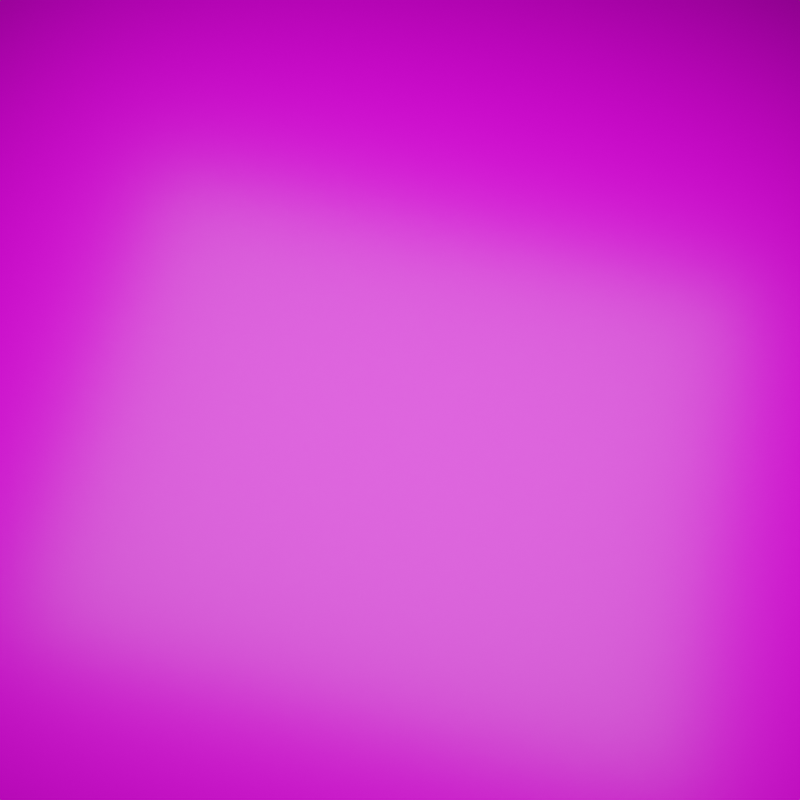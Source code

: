 # Source: r-place.blend  (saved by Blender 3.6.11; exported with 4.5.12 LTS)
import bpy
from mathutils import Matrix  # noqa: F401  (used for matrix-valued properties, if any)

bpy.ops.wm.read_factory_settings(use_empty=True)
scene = bpy.context.scene
scene.name = 'Scene'

# ---- images (referenced by path relative to the original .blend; pixels are not part of the script)
import os
ASSET_DIR = os.environ.get("B2B_ASSET_DIR", "")  # directory of the original .blend (textures are referenced by path, not embedded)
HERE = os.path.dirname(os.path.abspath(__file__))  # packed textures are extracted next to this script under _unpacked/

def load_image(name, relpath, width, height, colorspace="sRGB"):
    """Load a texture the original file referenced (path relative to the .blend, or extracted next to this script)."""
    p = next((c for c in (os.path.join(HERE, relpath), os.path.join(ASSET_DIR, relpath)) if relpath and os.path.exists(c)), "")
    if p:
        img = bpy.data.images.load(p, check_existing=True)
        img.name = name
    else:  # same state as the original file: an image datablock whose file is absent (Cycles renders it pink)
        img = bpy.data.images.new(name, width, height)
        img.source = "FILE"
        img.filepath = "//" + (relpath or name)
    img.colorspace_settings.name = colorspace
    return img
img_frame_6000_png = load_image('frame-6000.png', 'data/frames_color/frame-6000.png', 1024, 1024, 'sRGB')

# ---- materials (node trees are filled in below, after node groups)
mat_colormap = bpy.data.materials.new('ColorMap')
mat_colormap.alpha_threshold = 0.0
mat_colormap.line_color = (0.0, 0.0, 0.0, 1.0)

# ---- node groups
ng_crop_grid = bpy.data.node_groups.new('Crop Grid', 'GeometryNodeTree')
_s = ng_crop_grid.interface.new_socket(name='Geometry', in_out='OUTPUT', socket_type='NodeSocketGeometry')
_s = ng_crop_grid.interface.new_socket(name='Geometry', in_out='INPUT', socket_type='NodeSocketGeometry')
_s = ng_crop_grid.interface.new_socket(name='X Min', in_out='INPUT', socket_type='NodeSocketInt')
_s.min_value = 0
_s.max_value = 2999
_s = ng_crop_grid.interface.new_socket(name='X Max', in_out='INPUT', socket_type='NodeSocketInt')
_s.min_value = 0
_s.max_value = 2999
_s = ng_crop_grid.interface.new_socket(name='Y Min', in_out='INPUT', socket_type='NodeSocketInt')
_s.min_value = 0
_s.max_value = 2000
_s = ng_crop_grid.interface.new_socket(name='Y Max', in_out='INPUT', socket_type='NodeSocketInt')
_s.min_value = 0
_s.max_value = 2000
ng_crop_grid.is_modifier = True
_N = ng_crop_grid.nodes; _L = ng_crop_grid.links
n0 = _N.new('FunctionNodeCompare'); n0.name = 'Compare'; n0.location = (-294, 246)
n0.operation = 'LESS_THAN'
n0.inputs[6].default_value = (0.0, 0.0, 0.0, 0.0)
n0.inputs[7].default_value = (0.0, 0.0, 0.0, 0.0)
n1 = _N.new('FunctionNodeCompare'); n1.name = 'Compare.002'; n1.location = (-293, 80)
n1.inputs[6].default_value = (0.0, 0.0, 0.0, 0.0)
n1.inputs[7].default_value = (0.0, 0.0, 0.0, 0.0)
n2 = _N.new('FunctionNodeCompare'); n2.name = 'Compare.001'; n2.location = (-298, -180)
n2.inputs[6].default_value = (0.0, 0.0, 0.0, 0.0)
n2.inputs[7].default_value = (0.0, 0.0, 0.0, 0.0)
n3 = _N.new('FunctionNodeCompare'); n3.name = 'Compare.003'; n3.location = (-305, -355)
n3.operation = 'LESS_THAN'
n3.inputs[6].default_value = (0.0, 0.0, 0.0, 0.0)
n3.inputs[7].default_value = (0.0, 0.0, 0.0, 0.0)
n4 = _N.new('NodeGroupOutput'); n4.name = 'Group Output'; n4.location = (744, 49)
n5 = _N.new('GeometryNodeDeleteGeometry'); n5.name = 'Delete Geometry'; n5.location = (471, 119)
n5.domain = 'FACE'
n6 = _N.new('NodeReroute'); n6.name = 'Reroute.001'; n6.location = (-769, 396)
n6.width = 16
n6.socket_idname = 'NodeSocketGeometry'
n7 = _N.new('NodeReroute'); n7.name = 'Reroute'; n7.location = (284, 400)
n7.width = 16
n7.socket_idname = 'NodeSocketGeometry'
n8 = _N.new('ShaderNodeMapRange'); n8.name = 'Map Range'; n8.location = (-727, 372)
n8.clamp = False
n8.inputs[2].default_value = 2999.0
n9 = _N.new('NodeGroupInput'); n9.name = 'Group Input'; n9.location = (-1346, 26)
n10 = _N.new('ShaderNodeMapRange'); n10.name = 'Map Range.001'; n10.location = (-727, 111)
n10.clamp = False
n10.inputs[2].default_value = 2999.0
n11 = _N.new('ShaderNodeMapRange'); n11.name = 'Map Range.002'; n11.location = (-732, -152)
n11.clamp = False
n11.inputs[2].default_value = 2000.0
n11.inputs[3].default_value = 0.5
n11.inputs[4].default_value = -0.5
n12 = _N.new('ShaderNodeSeparateXYZ'); n12.name = 'Separate XYZ'; n12.location = (-549, -60)
n13 = _N.new('GeometryNodeInputPosition'); n13.name = 'Position'; n13.location = (-546, -4)
n14 = _N.new('ShaderNodeMapRange'); n14.name = 'Map Range.003'; n14.location = (-728, -417)
n14.clamp = False
n14.inputs[2].default_value = 2000.0
n14.inputs[3].default_value = 0.5
n14.inputs[4].default_value = -0.5
n15 = _N.new('FunctionNodeBooleanMath'); n15.name = 'Boolean Math.002'; n15.location = (104, 6)
n15.operation = 'OR'
n16 = _N.new('FunctionNodeBooleanMath'); n16.name = 'Boolean Math'; n16.location = (-85, 199)
n16.operation = 'OR'
n17 = _N.new('FunctionNodeBooleanMath'); n17.name = 'Boolean Math.001'; n17.location = (-107, -225)
n17.operation = 'OR'
n18 = _N.new('NodeReroute'); n18.name = 'Reroute.002'; n18.location = (-845, 94)
n18.width = 16
n18.socket_idname = 'NodeSocketFloat'
n19 = _N.new('ShaderNodeMath'); n19.name = 'Math'; n19.location = (-1610, 368)
n19.label = 'approx 1.5'
n19.operation = 'DIVIDE'
n19.inputs[0].default_value = 2999.0
n19.inputs[1].default_value = 2000.0
n20 = _N.new('NodeReroute'); n20.name = 'Reroute.003'; n20.location = (-828, 148)
n20.width = 16
n20.socket_idname = 'NodeSocketFloat'
n21 = _N.new('ShaderNodeMath'); n21.name = 'Math.002'; n21.location = (-1140, 448)
n21.label = 'Negate'
n21.operation = 'MULTIPLY'
n21.inputs[1].default_value = -1.0
n22 = _N.new('ShaderNodeMath'); n22.name = 'Math.001'; n22.location = (-1420, 352)
n22.label = 'approx 0.75'
n22.operation = 'DIVIDE'
n22.inputs[1].default_value = 2.0
_L.new(n5.outputs[0], n4.inputs[0])
_L.new(n7.outputs[0], n5.inputs[0])
_L.new(n12.outputs[0], n0.inputs[0])
_L.new(n12.outputs[1], n2.inputs[0])
_L.new(n0.outputs[0], n16.inputs[0])
_L.new(n13.outputs[0], n12.inputs[0])
_L.new(n12.outputs[0], n1.inputs[0])
_L.new(n1.outputs[0], n16.inputs[1])
_L.new(n12.outputs[1], n3.inputs[0])
_L.new(n2.outputs[0], n17.inputs[0])
_L.new(n3.outputs[0], n17.inputs[1])
_L.new(n17.outputs[0], n15.inputs[1])
_L.new(n16.outputs[0], n15.inputs[0])
_L.new(n15.outputs[0], n5.inputs[1])
_L.new(n6.outputs[0], n7.inputs[0])
_L.new(n9.outputs[0], n6.inputs[0])
_L.new(n8.outputs[0], n0.inputs[1])
_L.new(n10.outputs[0], n1.inputs[1])
_L.new(n11.outputs[0], n2.inputs[1])
_L.new(n14.outputs[0], n3.inputs[1])
_L.new(n9.outputs[1], n8.inputs[0])
_L.new(n9.outputs[2], n10.inputs[0])
_L.new(n9.outputs[3], n11.inputs[0])
_L.new(n9.outputs[4], n14.inputs[0])
_L.new(n19.outputs[0], n22.inputs[0])
_L.new(n18.outputs[0], n8.inputs[4])
_L.new(n18.outputs[0], n10.inputs[4])
_L.new(n22.outputs[0], n18.inputs[0])
_L.new(n22.outputs[0], n21.inputs[0])
_L.new(n20.outputs[0], n8.inputs[3])
_L.new(n20.outputs[0], n10.inputs[3])
_L.new(n21.outputs[0], n20.inputs[0])
n4.is_active_output = True
ng_r_place_grid = bpy.data.node_groups.new('r/Place Grid ', 'GeometryNodeTree')
_s = ng_r_place_grid.interface.new_socket(name='Geometry', in_out='OUTPUT', socket_type='NodeSocketGeometry')
_s = ng_r_place_grid.interface.new_socket(name='Pixel Heat', in_out='OUTPUT', socket_type='NodeSocketFloat')
_s.description = 'The heat values of the pixels from the OpenEXR image.'
_s = ng_r_place_grid.interface.new_socket(name='UV Map', in_out='OUTPUT', socket_type='NodeSocketVector')
_s = ng_r_place_grid.interface.new_socket(name='Geometry', in_out='INPUT', socket_type='NodeSocketGeometry')
_s = ng_r_place_grid.interface.new_socket(name='X Min', in_out='INPUT', socket_type='NodeSocketInt')
_s.min_value = 0
_s.max_value = 2000
_s.description = 'The minimum x pixel coordinate to render.'
_s = ng_r_place_grid.interface.new_socket(name='X Max', in_out='INPUT', socket_type='NodeSocketInt')
_s.min_value = 0
_s.max_value = 2000
_s.description = 'The maximum x pixel coordinate to render.'
_s = ng_r_place_grid.interface.new_socket(name='Y Min', in_out='INPUT', socket_type='NodeSocketInt')
_s.min_value = 0
_s.max_value = 2000
_s.description = 'The minimum y pixel coordinate to render.'
_s = ng_r_place_grid.interface.new_socket(name='Y Max', in_out='INPUT', socket_type='NodeSocketInt')
_s.min_value = 0
_s.max_value = 2000
_s.description = 'The maximum y pixel coordinate to render.'
_s = ng_r_place_grid.interface.new_socket(name='Height Multiplier', in_out='INPUT', socket_type='NodeSocketFloat')
_s.default_value = 0.001
_s.min_value = 0.0
_s.max_value = 1e+04
_s.description = 'The height of pixels with an age of zero.'
_s = ng_r_place_grid.interface.new_socket(name='Neighbor Influence', in_out='INPUT', socket_type='NodeSocketFloat')
_s.subtype = 'FACTOR'
_s.min_value = 0.0
_s.max_value = 1.0
_s.description = 'The amount of influence from the heights of neighboring pixels.'
_s = ng_r_place_grid.interface.new_socket(name='Image', in_out='INPUT', socket_type='NodeSocketImage')
_s.default_value = None
ng_r_place_grid.is_modifier = True
_N = ng_r_place_grid.nodes; _L = ng_r_place_grid.links
n0 = _N.new('NodeFrame'); n0.name = 'Frame.002'; n0.location = (2202, 67)
n0.label = 'Extrude the Pixels'
n0.width = 930
n1 = _N.new('NodeFrame'); n1.name = 'Frame.001'; n1.location = (1420, 985)
n1.label = 'Platform'
n1.width = 1703
n2 = _N.new('NodeFrame'); n2.name = 'Frame'; n2.location = (761, -278)
n2.label = 'Pixel Heat'
n2.width = 1200
n3 = _N.new('NodeGroupInput'); n3.name = 'Group Input'; n3.location = (1513, 6)
n4 = _N.new('GeometryNodeJoinGeometry'); n4.name = 'Join Geometry'; n4.location = (3423, 221)
n5 = _N.new('NodeReroute'); n5.name = 'Reroute.001'; n5.location = (3197, -443)
n5.width = 16
n5.socket_idname = 'NodeSocketFloat'
n6 = _N.new('NodeGroupInput'); n6.name = 'Group Input.001'; n6.location = (30, -157)
n7 = _N.new('ShaderNodeMath'); n7.name = 'Math.001'; n7.location = (216, -273)
n7.operation = 'MULTIPLY'
n8 = _N.new('GeometryNodeExtrudeMesh'); n8.name = 'Extrude Mesh'; n8.location = (396, -40)
n9 = _N.new('GeometryNodeScaleElements'); n9.name = 'Scale Elements'; n9.location = (585, -60)
n9.inputs[2].default_value = 0.95
n10 = _N.new('GeometryNodeJoinGeometry'); n10.name = 'Join Geometry.001'; n10.location = (1533, -283)
n11 = _N.new('GeometryNodeMeshGrid'); n11.name = 'Grid.001'; n11.location = (786, -489)
n11.inputs[2].default_value = 2
n11.inputs[3].default_value = 2
n12 = _N.new('GeometryNodeMeshCube'); n12.name = 'Cube'; n12.location = (774, -202)
n13 = _N.new('ShaderNodeCombineXYZ'); n13.name = 'Combine XYZ'; n13.location = (599, -216)
n13.inputs[2].default_value = 0.1
n14 = _N.new('ShaderNodeSeparateXYZ'); n14.name = 'Separate XYZ'; n14.location = (406, -304)
n15 = _N.new('ShaderNodeVectorMath'); n15.name = 'Vector Math.001'; n15.location = (223, -290)
n15.operation = 'SUBTRACT'
n16 = _N.new('GeometryNodeBoundBox'); n16.name = 'Bounding Box'; n16.location = (30, -308)
n17 = _N.new('GeometryNodeTransform'); n17.name = 'Transform.001'; n17.location = (1149, -40)
n17.inputs[1].default_value = (0.0, 0.0, -0.05001)
n18 = _N.new('GeometryNodeTransform'); n18.name = 'Transform.002'; n18.location = (1314, -420)
n18.inputs[1].default_value = (0.0, 0.0, -0.05)
n18.inputs[3].default_value = (3.0, 3.0, 3.0)
n19 = _N.new('NodeGroupOutput'); n19.name = 'Group Output'; n19.location = (3643, 203)
n20 = _N.new('NodeReroute'); n20.name = 'Reroute.003'; n20.location = (774, -48)
n20.width = 16
n20.socket_idname = 'NodeSocketFloatFactor'
n21 = _N.new('NodeReroute'); n21.name = 'Reroute.002'; n21.location = (406, -48)
n21.width = 16
n21.socket_idname = 'NodeSocketFloatFactor'
n22 = _N.new('GeometryNodeImageTexture'); n22.name = 'Image Texture'; n22.location = (461, -83)
n22.width = 293
n22.interpolation = 'Closest'
n22.inputs[0].default_value = None
n23 = _N.new('GeometryNodeImageTexture'); n23.name = 'Image Texture.001'; n23.location = (451, -333)
n23.width = 307
n23.interpolation = 'Cubic'
n23.inputs[0].default_value = None
n24 = _N.new('ShaderNodeMix'); n24.name = 'Mix'; n24.location = (847, -106)
n24.data_type = 'RGBA'
n25 = _N.new('FunctionNodeSeparateColor'); n25.name = 'Separate RGB'; n25.location = (1030, -122)
n26 = _N.new('NodeReroute'); n26.name = 'Reroute.004'; n26.location = (379, -212)
n26.width = 16
n26.socket_idname = 'NodeSocketVector'
n27 = _N.new('GeometryNodeInputSceneTime'); n27.name = 'Scene Time'; n27.location = (150, -322)
n28 = _N.new('NodeGroupInput'); n28.name = 'Group Input.003'; n28.location = (30, -64)
n29 = _N.new('NodeReroute'); n29.name = 'Reroute'; n29.location = (315, -498)
n29.width = 16
n29.socket_idname = 'NodeSocketVector'
n30 = _N.new('NodeReroute'); n30.name = 'Reroute.005'; n30.location = (516, -924)
n30.width = 16
n30.socket_idname = 'NodeSocketVector'
n31 = _N.new('NodeReroute'); n31.name = 'Reroute.006'; n31.location = (3442, -877)
n31.width = 16
n31.socket_idname = 'NodeSocketVector'
n32 = _N.new('NodeReroute'); n32.name = 'Reroute.007'; n32.location = (1266, 126)
n32.width = 16
n32.socket_idname = 'NodeSocketGeometry'
n33 = _N.new('GeometryNodeMeshGrid'); n33.name = 'Grid'; n33.location = (-52, 154)
n33.inputs[2].default_value = 3000
n33.inputs[3].default_value = 2001
n34 = _N.new('ShaderNodeMath'); n34.name = 'Math'; n34.location = (-297, 173)
n34.operation = 'DIVIDE'
n34.inputs[0].default_value = 2999.0
n34.inputs[1].default_value = 2000.0
n35 = _N.new('GeometryNodeGroup'); n35.name = 'Group'; n35.location = (1728, 105)
n35.node_tree = ng_crop_grid
n36 = _N.new('GeometryNodeSetMaterial'); n36.name = 'Set Material'; n36.location = (760, -77)
n36.inputs[2].default_value = mat_colormap
n6.parent = n0
n7.parent = n0
n8.parent = n0
n9.parent = n0
n10.parent = n1
n11.parent = n1
n12.parent = n1
n13.parent = n1
n14.parent = n1
n15.parent = n1
n16.parent = n1
n17.parent = n1
n18.parent = n1
n20.parent = n2
n21.parent = n2
n22.parent = n2
n23.parent = n2
n24.parent = n2
n25.parent = n2
n26.parent = n2
n27.parent = n2
n28.parent = n2
n36.parent = n0
_L.new(n4.outputs[0], n19.inputs[0])
_L.new(n32.outputs[0], n35.inputs[0])
_L.new(n9.outputs[0], n36.inputs[0])
_L.new(n8.outputs[0], n9.inputs[0])
_L.new(n8.outputs[1], n9.inputs[1])
_L.new(n27.outputs[1], n22.inputs[2])
_L.new(n3.outputs[1], n35.inputs[1])
_L.new(n3.outputs[2], n35.inputs[2])
_L.new(n3.outputs[3], n35.inputs[3])
_L.new(n3.outputs[4], n35.inputs[4])
_L.new(n27.outputs[1], n23.inputs[2])
_L.new(n22.outputs[0], n24.inputs[6])
_L.new(n23.outputs[0], n24.inputs[7])
_L.new(n20.outputs[0], n24.inputs[0])
_L.new(n28.outputs[6], n21.inputs[0])
_L.new(n21.outputs[0], n20.inputs[0])
_L.new(n24.outputs[2], n25.inputs[0])
_L.new(n7.outputs[0], n8.inputs[3])
_L.new(n25.outputs[1], n7.inputs[0])
_L.new(n6.outputs[5], n7.inputs[1])
_L.new(n35.outputs[0], n8.inputs[0])
_L.new(n13.outputs[0], n12.inputs[0])
_L.new(n36.outputs[0], n4.inputs[0])
_L.new(n16.outputs[1], n15.inputs[1])
_L.new(n16.outputs[2], n15.inputs[0])
_L.new(n15.outputs[0], n14.inputs[0])
_L.new(n14.outputs[0], n13.inputs[0])
_L.new(n14.outputs[1], n13.inputs[1])
_L.new(n32.outputs[0], n16.inputs[0])
_L.new(n12.outputs[0], n17.inputs[0])
_L.new(n14.outputs[1], n11.inputs[1])
_L.new(n14.outputs[0], n11.inputs[0])
_L.new(n17.outputs[0], n10.inputs[0])
_L.new(n18.outputs[0], n10.inputs[0])
_L.new(n11.outputs[0], n18.inputs[0])
_L.new(n5.outputs[0], n19.inputs[1])
_L.new(n25.outputs[1], n5.inputs[0])
_L.new(n26.outputs[0], n22.inputs[1])
_L.new(n29.outputs[0], n26.inputs[0])
_L.new(n26.outputs[0], n23.inputs[1])
_L.new(n33.outputs[1], n29.inputs[0])
_L.new(n31.outputs[0], n19.inputs[2])
_L.new(n29.outputs[0], n30.inputs[0])
_L.new(n30.outputs[0], n31.inputs[0])
_L.new(n33.outputs[0], n32.inputs[0])
_L.new(n34.outputs[0], n33.inputs[0])
n19.is_active_output = True

# ---- material node trees
mat_colormap.use_nodes = True; mat_colormap.node_tree.nodes.clear()

# ---- world
world_small_cathedral = bpy.data.worlds.new('small_cathedral'); scene.world = world_small_cathedral
world_small_cathedral.use_nodes = True; world_small_cathedral.node_tree.nodes.clear()
_N = world_small_cathedral.node_tree.nodes; _L = world_small_cathedral.node_tree.links
n0 = _N.new('ShaderNodeOutputWorld'); n0.name = 'World Output'; n0.location = (300, 300)
n0.is_active_output = True
world_small_cathedral.color = (0.05088, 0.05088, 0.05088)
world_small_cathedral.use_sun_shadow = False
world_small_cathedral.sun_shadow_jitter_overblur = 0.0

# ---- cameras
cam_camera = bpy.data.cameras.new('Camera')
cam_camera.clip_end = 100.0
cam_camera.lens = 32.0
cam_camera.display_size = 0.1
cam_camera.show_limits = True
cam_camera.dof.use_dof = True
cam_camera.dof.focus_distance = 0.989
cam_camera.dof.aperture_fstop = 0.8

# ---- lights
light_area = bpy.data.lights.new('Area', 'AREA')
light_area.transmission_factor = 0.0
light_area.energy = 3.927
light_area.shadow_maximum_resolution = 0.002
light_area.use_absolute_resolution = True
light_area.size = 1.61
light_area.size_y = 1.0

# ---- meshes
me_plane_001 = bpy.data.meshes.new('Plane.001')
me_plane_001.from_pydata([(-7.496, -5.0, 0.0), (7.496, -5.0, 0.0), (-7.496, 5.0, 0.0), (7.496, 5.0, 0.0)], [], [(0, 1, 3, 2)])
_uv = me_plane_001.uv_layers.new(name='UVMap')
_uv.uv.foreach_set('vector', [0.0, 0.0, 1.0, 0.0, 1.0, 1.0, 0.0, 1.0])
me_plane_001.update()
me_cube = bpy.data.meshes.new('Cube')
me_cube.from_pydata([(10.0, 10.0, 10.0), (10.0, 10.0, -10.0), (10.0, -10.0, 10.0), (10.0, -10.0, -10.0), (-10.0, 10.0, 10.0), (-10.0, 10.0, -10.0), (-10.0, -10.0, 10.0), (-10.0, -10.0, -10.0)], [], [(0, 4, 6, 2), (3, 2, 6, 7), (7, 6, 4, 5), (5, 1, 3, 7), (1, 0, 2, 3), (5, 4, 0, 1)])
_uv = me_cube.uv_layers.new(name='UVMap')
_uv.uv.foreach_set('vector', [0.625, 0.5, 0.875, 0.5, 0.875, 0.75, 0.625, 0.75, 0.375, 0.75, 0.625, 0.75, 0.625, 1.0, 0.375, 1.0, 0.375, 0.0, 0.625, 0.0, 0.625, 0.25, 0.375, 0.25, 0.125, 0.5, 0.375, 0.5, 0.375, 0.75, 0.125, 0.75, 0.375, 0.5, 0.625, 0.5, 0.625, 0.75, 0.375, 0.75, 0.375, 0.25, 0.625, 0.25, 0.625, 0.5, 0.375, 0.5])
me_cube.materials.append(mat_colormap)
me_cube.use_remesh_preserve_volume = False
me_cube.use_remesh_preserve_attributes = False
me_cube.use_mirror_vertex_groups = False
me_cube.update()

# ---- objects
ob_area = bpy.data.objects.new('Area', light_area)
ob_empty_camtarget = bpy.data.objects.new('Empty.camTarget', None)
ob_camera = bpy.data.objects.new('Camera', cam_camera)
ob_gridruler = bpy.data.objects.new('GridRuler', me_plane_001)
ob_rplacegrid = bpy.data.objects.new('rPlaceGrid', me_cube)
_N = mat_colormap.node_tree.nodes; _L = mat_colormap.node_tree.links
n0 = _N.new('NodeFrame'); n0.name = 'Frame.002'; n0.location = (-1012, 338)
n0.label = 'Color Map'
n0.width = 590
n1 = _N.new('NodeFrame'); n1.name = 'Frame.001'; n1.location = (-1019, -222)
n1.label = 'Roughness Noise (for close-ups)'
n1.width = 991
n1.mute = True
n2 = _N.new('ShaderNodeOutputMaterial'); n2.name = 'Material Output'; n2.location = (502, 324)
n3 = _N.new('ShaderNodeAttribute'); n3.name = 'Attribute'; n3.location = (-36, 417)
n3.label = 'Pixel Heat'
n3.mute = True
n3.attribute_name = 'px_heat'
n4 = _N.new('ShaderNodeHueSaturation'); n4.name = 'Hue Saturation Value'; n4.location = (-58, 214)
n4.inputs[2].default_value = 0.75
n5 = _N.new('ShaderNodeMapping'); n5.name = 'Mapping'; n5.location = (30, -40)
n5.width = 240
n6 = _N.new('ShaderNodeAttribute'); n6.name = 'Attribute.001'; n6.location = (-1581, 414)
n6.attribute_name = 'grid_uv'
n7 = _N.new('ShaderNodeTexCoord'); n7.name = 'Texture Coordinate'; n7.location = (-1290, 155)
n7.object = ob_gridruler
n8 = _N.new('ShaderNodeTexImage'); n8.name = 'Image Texture'; n8.location = (320, -55)
n8.image = img_frame_6000_png
n8.interpolation = 'Closest'
n9 = _N.new('ShaderNodeTexNoise'); n9.name = 'Noise Texture'; n9.location = (530, -92)
n9.inputs[2].default_value = 3.0
n9.inputs[4].default_value = 0.65
n10 = _N.new('ShaderNodeTexCoord'); n10.name = 'Texture Coordinate.001'; n10.location = (30, -75)
n11 = _N.new('ShaderNodeMapping'); n11.name = 'Mapping.001'; n11.location = (240, -58)
n11.width = 240
n11.inputs[3].default_value = (1000.0, 1000.0, 1000.0)
n12 = _N.new('ShaderNodeFloatCurve'); n12.name = 'Float Curve'; n12.location = (721, -40)
_c = n12.mapping.curves[0]
while len(_c.points) > 2: _c.points.remove(_c.points[-1])
_c.points[0].location = (0.0, 0.1375); _c.points[0].handle_type = 'AUTO'
_c.points[1].location = (0.36364, 0.16875); _c.points[1].handle_type = 'AUTO'
_p = _c.points.new(0.71818, 0.31875); _p.handle_type = 'AUTO'
_p = _c.points.new(1.0, 0.3875); _p.handle_type = 'AUTO'
n12.mapping.update()
n13 = _N.new('ShaderNodeBsdfPrincipled'); n13.name = 'Principled BSDF'; n13.location = (160, 274)
n13.distribution = 'GGX'
n13.subsurface_method = 'RANDOM_WALK_SKIN'
n13.inputs[2].default_value = 0.3682
n13.inputs[3].default_value = 1.45
n5.parent = n0
n8.parent = n0
n9.parent = n1
n10.parent = n1
n11.parent = n1
n12.parent = n1
_L.new(n5.outputs[0], n8.inputs[0])
_L.new(n4.outputs[0], n13.inputs[0])
_L.new(n8.outputs[0], n13.inputs[27])
_L.new(n11.outputs[0], n9.inputs[0])
_L.new(n10.outputs[3], n11.inputs[0])
_L.new(n9.outputs[0], n12.inputs[1])
_L.new(n8.outputs[0], n4.inputs[4])
_L.new(n13.outputs[0], n2.inputs[0])
_L.new(n7.outputs[3], n5.inputs[0])
n2.is_active_output = True

# ---- transforms, parenting, visibility, modifiers, constraints
ob_area.location = (0.9174, -0.9433, 0.2581)
ob_area.scale = (0.4322, 0.3308, 0.3126)
ob_empty_camtarget.location = (0.9173, -0.9445, 0.01288)
ob_empty_camtarget.scale = (0.0205, 0.0205, 0.0205)
ob_empty_camtarget.empty_display_type = 'SPHERE'
ob_camera.location = (0.9464, -1.073, 0.5416)
ob_camera.rotation_euler = (0.2025, -4.865e-07, 0.02793)
_c = ob_camera.constraints.new('TRACK_TO'); _c.name = 'Track To'
_c.target = ob_empty_camtarget
ob_gridruler.location = (7.497, 5.0, -0.005)
ob_gridruler.scale = (14.99, 10.0, 1.0)
ob_rplacegrid.location = (0.0, 0.0, 0.0)
ob_rplacegrid.scale = (10.0, 10.0, 10.0)
ob_rplacegrid.lock_rotations_4d = False
ob_rplacegrid.empty_display_type = 'ARROWS'
ob_rplacegrid.lineart.crease_threshold = 0.0
_m = ob_rplacegrid.modifiers.new('GeometryNodes', 'NODES')
_m.node_group = ng_r_place_grid
_gi = [s.identifier for s in ng_r_place_grid.interface.items_tree if s.item_type == 'SOCKET' and s.in_out == 'INPUT']
_m[_gi[1]] = 1495  # X Min
_m[_gi[2]] = 1805  # X Max
_m[_gi[3]] = 990  # Y Min
_m[_gi[4]] = 1315  # Y Max
_m[_gi[5]] = 0.005  # Height Multiplier
_m[_gi[7]] = None  # Image
cam_camera.dof.focus_object = ob_empty_camtarget

# ---- collection membership
scene.collection.objects.link(ob_area)
scene.collection.objects.link(ob_empty_camtarget)
scene.collection.objects.link(ob_camera)
scene.collection.objects.link(ob_gridruler)
scene.collection.objects.link(ob_rplacegrid)

# ---- scene / render settings (as saved in the file)
scene.camera = ob_camera
scene.frame_start = 0; scene.frame_end = 14597; scene.frame_set(6000)
scene.render.engine = 'CYCLES'
scene.render.image_settings.color_mode = 'RGB'
scene.render.resolution_x = 1080
scene.render.fps = 60
scene.render.use_overwrite = False
scene.cycles.samples = 1024
scene.cycles.sampling_pattern = 'TABULATED_SOBOL'
scene.cycles.adaptive_threshold = 0.1
scene.cycles.use_light_tree = False
scene.cycles.max_bounces = 4
scene.eevee.taa_render_samples = 16
scene.eevee.use_gtao = True
scene.eevee.gtao_distance = 0.01
scene.eevee.use_raytracing = True
scene.view_settings.look = 'Medium High Contrast'
scene.view_settings.view_transform = 'Filmic'
bpy.context.view_layer.update()
